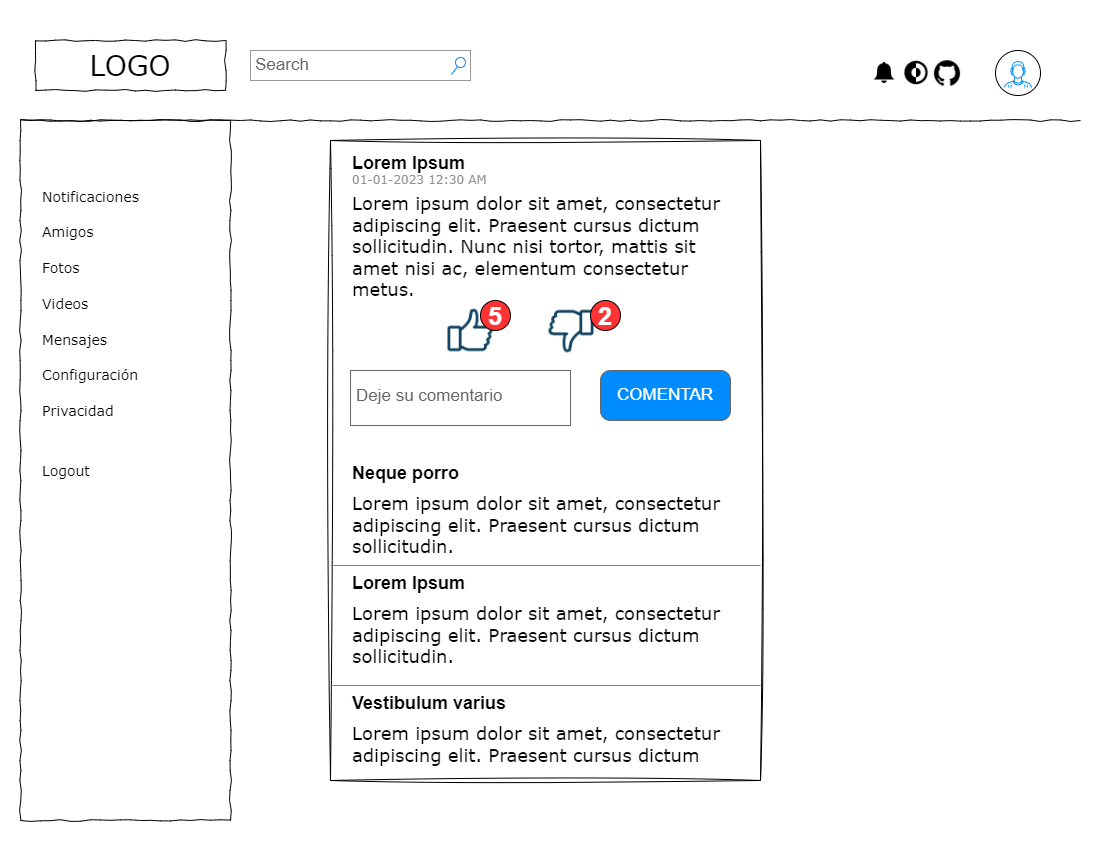

The diagram above was exported from draw.io. Its source (the exported page's mxGraphModel, read from the mxfile embedded in the PNG):
<mxGraphModel dx="1444" dy="924" grid="1" gridSize="10" guides="1" tooltips="1" connect="1" arrows="1" fold="1" page="1" pageScale="1" pageWidth="1100" pageHeight="850" background="none" math="0" shadow="0">
  <root>
    <mxCell id="0" />
    <mxCell id="1" parent="0" />
    <mxCell id="QVBRHpSQcUIj_3sLa0ZS-2" value="" style="ellipse;whiteSpace=wrap;html=1;aspect=fixed;" parent="1" vertex="1">
      <mxGeometry x="995" y="50" width="45" height="45" as="geometry" />
    </mxCell>
    <mxCell id="677b7b8949515195-2" value="LOGO" style="whiteSpace=wrap;html=1;rounded=0;shadow=0;labelBackgroundColor=none;strokeWidth=1;fontFamily=Verdana;fontSize=28;align=center;comic=1;" parent="1" vertex="1">
      <mxGeometry x="35" y="40" width="190" height="50" as="geometry" />
    </mxCell>
    <mxCell id="677b7b8949515195-3" value="Search" style="strokeWidth=1;shadow=0;dashed=0;align=center;html=1;shape=mxgraph.mockup.forms.searchBox;strokeColor=#999999;mainText=;strokeColor2=#008cff;fontColor=#666666;fontSize=17;align=left;spacingLeft=3;rounded=0;labelBackgroundColor=none;comic=1;" parent="1" vertex="1">
      <mxGeometry x="250" y="50" width="220" height="30" as="geometry" />
    </mxCell>
    <mxCell id="677b7b8949515195-8" value="" style="whiteSpace=wrap;html=1;rounded=0;shadow=0;labelBackgroundColor=none;strokeWidth=1;fillColor=none;fontFamily=Verdana;fontSize=12;align=center;comic=1;" parent="1" vertex="1">
      <mxGeometry x="20" y="120" width="210" height="700" as="geometry" />
    </mxCell>
    <mxCell id="677b7b8949515195-9" value="" style="line;strokeWidth=1;html=1;rounded=0;shadow=0;labelBackgroundColor=none;fillColor=none;fontFamily=Verdana;fontSize=14;fontColor=#000000;align=center;comic=1;" parent="1" vertex="1">
      <mxGeometry x="20" y="90" width="1060" height="60" as="geometry" />
    </mxCell>
    <mxCell id="677b7b8949515195-28" value="Notificaciones" style="text;html=1;points=[];align=left;verticalAlign=top;spacingTop=-4;fontSize=14;fontFamily=Verdana" parent="1" vertex="1">
      <mxGeometry x="40" y="186" width="170" height="20" as="geometry" />
    </mxCell>
    <mxCell id="677b7b8949515195-29" value="Amigos" style="text;html=1;points=[];align=left;verticalAlign=top;spacingTop=-4;fontSize=14;fontFamily=Verdana" parent="1" vertex="1">
      <mxGeometry x="40" y="221" width="170" height="20" as="geometry" />
    </mxCell>
    <mxCell id="677b7b8949515195-30" value="Fotos" style="text;html=1;points=[];align=left;verticalAlign=top;spacingTop=-4;fontSize=14;fontFamily=Verdana" parent="1" vertex="1">
      <mxGeometry x="40" y="257" width="170" height="20" as="geometry" />
    </mxCell>
    <mxCell id="677b7b8949515195-31" value="Configuración" style="text;html=1;points=[];align=left;verticalAlign=top;spacingTop=-4;fontSize=14;fontFamily=Verdana" parent="1" vertex="1">
      <mxGeometry x="40" y="364" width="170" height="20" as="geometry" />
    </mxCell>
    <mxCell id="677b7b8949515195-32" value="Privacidad" style="text;html=1;points=[];align=left;verticalAlign=top;spacingTop=-4;fontSize=14;fontFamily=Verdana" parent="1" vertex="1">
      <mxGeometry x="40" y="400" width="170" height="20" as="geometry" />
    </mxCell>
    <mxCell id="677b7b8949515195-33" value="Logout" style="text;html=1;points=[];align=left;verticalAlign=top;spacingTop=-4;fontSize=14;fontFamily=Verdana" parent="1" vertex="1">
      <mxGeometry x="40" y="460" width="170" height="20" as="geometry" />
    </mxCell>
    <mxCell id="677b7b8949515195-39" value="Videos" style="text;html=1;points=[];align=left;verticalAlign=top;spacingTop=-4;fontSize=14;fontFamily=Verdana" parent="1" vertex="1">
      <mxGeometry x="40" y="293" width="170" height="20" as="geometry" />
    </mxCell>
    <mxCell id="677b7b8949515195-40" value="Mensajes" style="text;html=1;points=[];align=left;verticalAlign=top;spacingTop=-4;fontSize=14;fontFamily=Verdana" parent="1" vertex="1">
      <mxGeometry x="40" y="329" width="170" height="20" as="geometry" />
    </mxCell>
    <mxCell id="QVBRHpSQcUIj_3sLa0ZS-1" value="" style="verticalLabelPosition=bottom;shadow=0;dashed=0;align=center;html=1;verticalAlign=top;strokeWidth=1;shape=mxgraph.mockup.containers.userMale;strokeColor=#ffffff;strokeColor2=#008cff;fillColor=none;" parent="1" vertex="1">
      <mxGeometry x="1002.5" y="57.5" width="30" height="30" as="geometry" />
    </mxCell>
    <mxCell id="QVBRHpSQcUIj_3sLa0ZS-4" value="" style="shape=image;html=1;verticalAlign=top;verticalLabelPosition=bottom;labelBackgroundColor=#ffffff;imageAspect=0;aspect=fixed;image=https://cdn4.iconfinder.com/data/icons/ionicons/512/icon-ios7-bell-128.png;sketch=1;curveFitting=1;jiggle=2;" parent="1" vertex="1">
      <mxGeometry x="870" y="58.5" width="28" height="28" as="geometry" />
    </mxCell>
    <mxCell id="QVBRHpSQcUIj_3sLa0ZS-5" value="" style="shape=image;html=1;verticalAlign=top;verticalLabelPosition=bottom;labelBackgroundColor=#ffffff;imageAspect=0;aspect=fixed;image=https://cdn2.iconfinder.com/data/icons/css-vol-1/24/dark-mode-128.png;sketch=1;curveFitting=1;jiggle=2;" parent="1" vertex="1">
      <mxGeometry x="902" y="58.5" width="28" height="28" as="geometry" />
    </mxCell>
    <mxCell id="QVBRHpSQcUIj_3sLa0ZS-6" value="" style="shape=image;html=1;verticalAlign=top;verticalLabelPosition=bottom;labelBackgroundColor=#ffffff;imageAspect=0;aspect=fixed;image=https://cdn1.iconfinder.com/data/icons/picons-social/57/github_rounded-128.png;sketch=1;curveFitting=1;jiggle=2;" parent="1" vertex="1">
      <mxGeometry x="932" y="57.5" width="30" height="30" as="geometry" />
    </mxCell>
    <mxCell id="QVBRHpSQcUIj_3sLa0ZS-8" value="" style="swimlane;startSize=0;sketch=1;curveFitting=1;jiggle=2;whiteSpace=wrap;" parent="1" vertex="1">
      <mxGeometry x="330" y="140" width="430" height="640" as="geometry">
        <mxRectangle x="330" y="140" width="50" height="40" as="alternateBounds" />
      </mxGeometry>
    </mxCell>
    <mxCell id="QVBRHpSQcUIj_3sLa0ZS-10" value="01-01-2023 12:30 AM" style="text;html=1;points=[];align=left;verticalAlign=top;spacingTop=-4;fontSize=12;fontFamily=Verdana;fontColor=#919191;" parent="QVBRHpSQcUIj_3sLa0ZS-8" vertex="1">
      <mxGeometry x="20" y="30" width="170" height="20" as="geometry" />
    </mxCell>
    <mxCell id="677b7b8949515195-27" value="&lt;div style=&quot;&quot;&gt;&lt;span style=&quot;background-color: initial;&quot;&gt;Lorem ipsum dolor sit amet, consectetur adipiscing elit. Praesent cursus dictum sollicitudin. Nunc nisi tortor, mattis sit amet nisi ac, elementum consectetur metus.&lt;/span&gt;&lt;/div&gt;" style="text;html=1;points=[];align=left;verticalAlign=top;spacingTop=-4;fontSize=18;fontFamily=Verdana;whiteSpace=wrap;" parent="QVBRHpSQcUIj_3sLa0ZS-8" vertex="1">
      <mxGeometry x="20" y="50" width="390" height="120" as="geometry" />
    </mxCell>
    <mxCell id="QVBRHpSQcUIj_3sLa0ZS-11" value="" style="shape=image;html=1;verticalAlign=top;verticalLabelPosition=bottom;labelBackgroundColor=#ffffff;imageAspect=0;aspect=fixed;image=https://cdn4.iconfinder.com/data/icons/evil-icons-user-interface/64/like-128.png;sketch=1;curveFitting=1;jiggle=2;" parent="QVBRHpSQcUIj_3sLa0ZS-8" vertex="1">
      <mxGeometry x="110" y="160" width="60" height="60" as="geometry" />
    </mxCell>
    <mxCell id="QVBRHpSQcUIj_3sLa0ZS-13" value="" style="shape=image;html=1;verticalAlign=top;verticalLabelPosition=bottom;labelBackgroundColor=#ffffff;imageAspect=0;aspect=fixed;image=https://cdn4.iconfinder.com/data/icons/evil-icons-user-interface/64/like-128.png;direction=west;sketch=1;curveFitting=1;jiggle=2;" parent="QVBRHpSQcUIj_3sLa0ZS-8" vertex="1">
      <mxGeometry x="210" y="160" width="60" height="60" as="geometry" />
    </mxCell>
    <mxCell id="QVBRHpSQcUIj_3sLa0ZS-14" value="&lt;b&gt;&lt;font style=&quot;font-size: 25px;&quot;&gt;5&lt;/font&gt;&lt;/b&gt;" style="ellipse;whiteSpace=wrap;html=1;aspect=fixed;labelBackgroundColor=none;fontColor=#FFFFFF;fillColor=#FF3333;" parent="QVBRHpSQcUIj_3sLa0ZS-8" vertex="1">
      <mxGeometry x="150" y="160" width="30" height="30" as="geometry" />
    </mxCell>
    <mxCell id="QVBRHpSQcUIj_3sLa0ZS-16" value="&lt;b&gt;&lt;font style=&quot;font-size: 25px;&quot;&gt;2&lt;/font&gt;&lt;/b&gt;" style="ellipse;whiteSpace=wrap;html=1;aspect=fixed;labelBackgroundColor=none;fontColor=#FFFFFF;fillColor=#FF3333;" parent="QVBRHpSQcUIj_3sLa0ZS-8" vertex="1">
      <mxGeometry x="260" y="160" width="30" height="30" as="geometry" />
    </mxCell>
    <mxCell id="QVBRHpSQcUIj_3sLa0ZS-17" value="Deje su comentario" style="strokeWidth=1;shadow=0;dashed=0;align=center;html=1;shape=mxgraph.mockup.text.textBox;fontColor=#666666;align=left;fontSize=17;spacingLeft=4;spacingTop=-3;whiteSpace=wrap;strokeColor=#666666;mainText=" parent="QVBRHpSQcUIj_3sLa0ZS-8" vertex="1">
      <mxGeometry x="20" y="230" width="220" height="55" as="geometry" />
    </mxCell>
    <mxCell id="QVBRHpSQcUIj_3sLa0ZS-18" value="&lt;span style=&quot;font-weight: normal;&quot;&gt;COMENTAR&lt;/span&gt;" style="strokeWidth=1;shadow=0;dashed=0;align=center;html=1;shape=mxgraph.mockup.buttons.button;strokeColor=#666666;fontColor=#ffffff;mainText=;buttonStyle=round;fontSize=17;fontStyle=1;fillColor=#008cff;whiteSpace=wrap;" parent="QVBRHpSQcUIj_3sLa0ZS-8" vertex="1">
      <mxGeometry x="270" y="230" width="130" height="50" as="geometry" />
    </mxCell>
    <mxCell id="QVBRHpSQcUIj_3sLa0ZS-22" value="Neque porro" style="text;html=1;points=[];align=left;verticalAlign=top;spacingTop=-4;fontSize=18;fontFamily=Helvetica;fontStyle=1" parent="QVBRHpSQcUIj_3sLa0ZS-8" vertex="1">
      <mxGeometry x="20" y="320" width="170" height="20" as="geometry" />
    </mxCell>
    <mxCell id="QVBRHpSQcUIj_3sLa0ZS-23" value="Lorem Ipsum" style="text;html=1;points=[];align=left;verticalAlign=top;spacingTop=-4;fontSize=18;fontFamily=Helvetica;fontStyle=1" parent="QVBRHpSQcUIj_3sLa0ZS-8" vertex="1">
      <mxGeometry x="20" y="430" width="170" height="20" as="geometry" />
    </mxCell>
    <mxCell id="QVBRHpSQcUIj_3sLa0ZS-24" value="&lt;div style=&quot;&quot;&gt;&lt;span style=&quot;background-color: initial;&quot;&gt;Lorem ipsum dolor sit amet, consectetur adipiscing elit. Praesent cursus dictum sollicitudin.&lt;/span&gt;&lt;/div&gt;" style="text;html=1;points=[];align=left;verticalAlign=top;spacingTop=-4;fontSize=18;fontFamily=Verdana;whiteSpace=wrap;" parent="QVBRHpSQcUIj_3sLa0ZS-8" vertex="1">
      <mxGeometry x="20" y="350" width="390" height="60" as="geometry" />
    </mxCell>
    <mxCell id="QVBRHpSQcUIj_3sLa0ZS-27" value="" style="line;strokeWidth=1;html=1;strokeColor=#858585;fillColor=#eeeeee;" parent="QVBRHpSQcUIj_3sLa0ZS-8" vertex="1">
      <mxGeometry y="540" width="430" height="10" as="geometry" />
    </mxCell>
    <mxCell id="QVBRHpSQcUIj_3sLa0ZS-28" value="" style="line;strokeWidth=1;html=1;strokeColor=#858585;fillColor=#eeeeee;" parent="QVBRHpSQcUIj_3sLa0ZS-8" vertex="1">
      <mxGeometry y="420" width="430" height="10" as="geometry" />
    </mxCell>
    <mxCell id="QVBRHpSQcUIj_3sLa0ZS-29" value="Vestibulum varius" style="text;html=1;points=[];align=left;verticalAlign=top;spacingTop=-4;fontSize=18;fontFamily=Helvetica;fontStyle=1" parent="QVBRHpSQcUIj_3sLa0ZS-8" vertex="1">
      <mxGeometry x="20" y="550" width="170" height="20" as="geometry" />
    </mxCell>
    <mxCell id="QVBRHpSQcUIj_3sLa0ZS-30" value="&lt;div style=&quot;&quot;&gt;&lt;span style=&quot;background-color: initial;&quot;&gt;Lorem ipsum dolor sit amet, consectetur adipiscing elit. Praesent cursus dictum&amp;nbsp;&lt;/span&gt;&lt;/div&gt;" style="text;html=1;points=[];align=left;verticalAlign=top;spacingTop=-4;fontSize=18;fontFamily=Verdana;whiteSpace=wrap;" parent="QVBRHpSQcUIj_3sLa0ZS-8" vertex="1">
      <mxGeometry x="20" y="580" width="390" height="60" as="geometry" />
    </mxCell>
    <mxCell id="QVBRHpSQcUIj_3sLa0ZS-9" value="Lorem Ipsum" style="text;html=1;points=[];align=left;verticalAlign=top;spacingTop=-4;fontSize=18;fontFamily=Helvetica;fontStyle=1" parent="1" vertex="1">
      <mxGeometry x="350" y="150" width="170" height="20" as="geometry" />
    </mxCell>
    <mxCell id="QVBRHpSQcUIj_3sLa0ZS-25" value="&lt;div style=&quot;&quot;&gt;&lt;span style=&quot;background-color: initial;&quot;&gt;Lorem ipsum dolor sit amet, consectetur adipiscing elit. Praesent cursus dictum sollicitudin.&lt;/span&gt;&lt;/div&gt;" style="text;html=1;points=[];align=left;verticalAlign=top;spacingTop=-4;fontSize=18;fontFamily=Verdana;whiteSpace=wrap;" parent="1" vertex="1">
      <mxGeometry x="350" y="600" width="390" height="60" as="geometry" />
    </mxCell>
  </root>
</mxGraphModel>